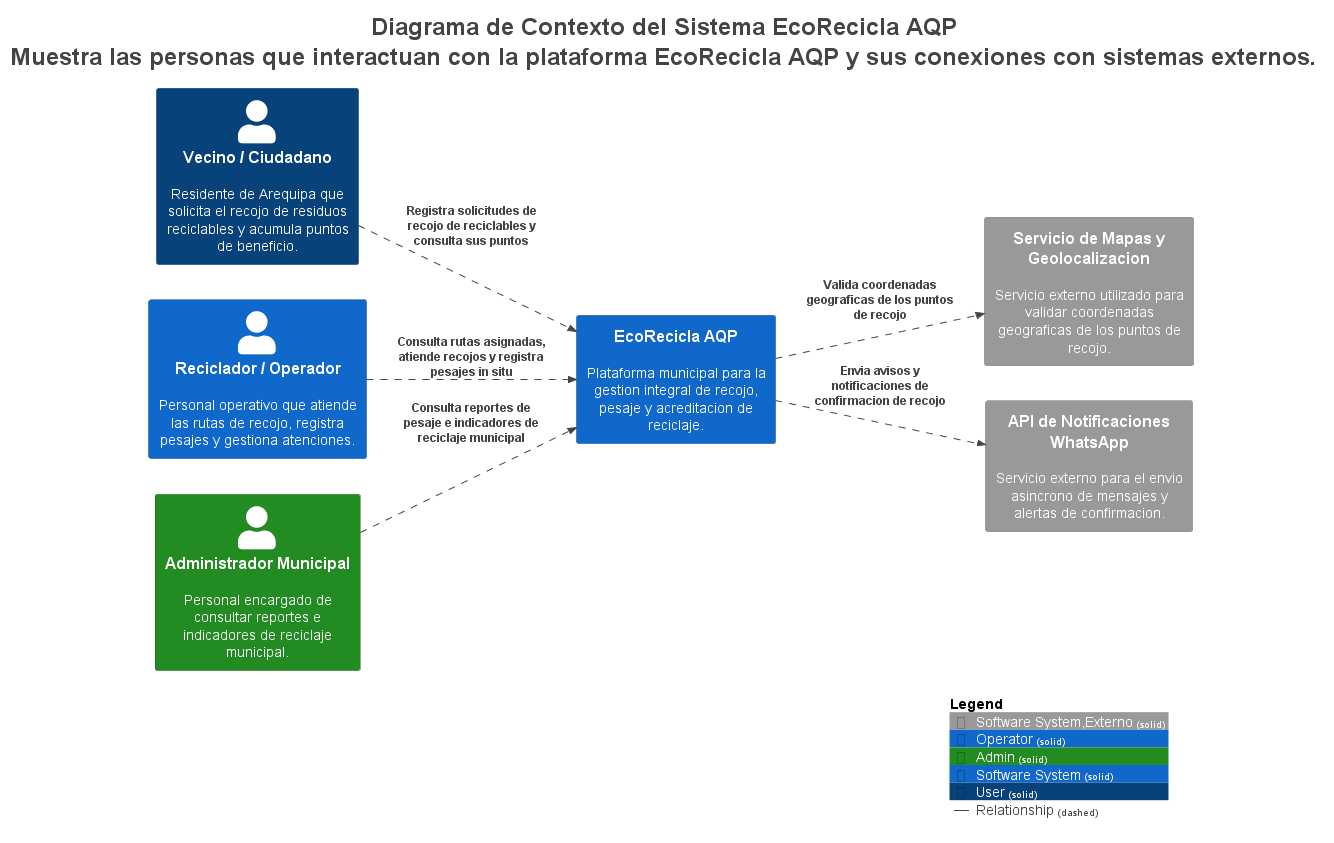

The diagram above was rendered by PlantUML. Its source (embedded in the PNG):
@startuml
title <size:24>Diagrama de Contexto del Sistema EcoRecicla AQP</size>\n<size:24>Muestra las personas que interactuan con la plataforma EcoRecicla AQP y sus conexiones con sistemas externos.</size>

set separator none
left to right direction

<style>
  root {
    BackgroundColor: #ffffff
    FontColor: #444444
  }
</style>

!include <C4/C4>
!include <C4/C4_Context>

AddElementTag("Software System,Externo", $bgColor="#999999", $borderColor="#6b6b6b", $fontColor="#ffffff", $sprite="", $shadowing="", $borderStyle="solid")
AddElementTag("Operator", $bgColor="#1168cb", $borderColor="#0b488e", $fontColor="#ffffff", $sprite="", $shadowing="", $borderStyle="solid")
AddElementTag("Admin", $bgColor="#228b22", $borderColor="#176117", $fontColor="#ffffff", $sprite="", $shadowing="", $borderStyle="solid")
AddElementTag("Software System", $bgColor="#1168cb", $borderColor="#0b488e", $fontColor="#ffffff", $sprite="", $shadowing="", $borderStyle="solid")
AddElementTag("User", $bgColor="#08427b", $borderColor="#052e56", $fontColor="#ffffff", $sprite="", $shadowing="", $borderStyle="solid")

AddRelTag("Relationship", $textColor="#444444", $lineColor="#444444", $lineStyle = DashedLine())

Person(VecinoCiudadano, "Vecino / Ciudadano", $descr="Residente de Arequipa que solicita el recojo de residuos reciclables y acumula puntos de beneficio.", $tags="User", $link="")
Person(RecicladorOperador, "Reciclador / Operador", $descr="Personal operativo que atiende las rutas de recojo, registra pesajes y gestiona atenciones.", $tags="Operator", $link="")
Person(AdministradorMunicipal, "Administrador Municipal", $descr="Personal encargado de consultar reportes e indicadores de reciclaje municipal.", $tags="Admin", $link="")
System(ServiciodeMapasyGeolocalizacion, "Servicio de Mapas y Geolocalizacion", $descr="Servicio externo utilizado para validar coordenadas geograficas de los puntos de recojo.", $tags="Software System,Externo", $link="")
System(APIdeNotificacionesWhatsApp, "API de Notificaciones WhatsApp", $descr="Servicio externo para el envio asincrono de mensajes y alertas de confirmacion.", $tags="Software System,Externo", $link="")
System(EcoReciclaAQP, "EcoRecicla AQP", $descr="Plataforma municipal para la gestion integral de recojo, pesaje y acreditacion de reciclaje.", $tags="Software System", $link="")

Rel(EcoReciclaAQP, ServiciodeMapasyGeolocalizacion, "Valida coordenadas geograficas de los puntos de recojo", $techn="", $tags="Relationship", $link="")
Rel(EcoReciclaAQP, APIdeNotificacionesWhatsApp, "Envia avisos y notificaciones de confirmacion de recojo", $techn="", $tags="Relationship", $link="")
Rel(VecinoCiudadano, EcoReciclaAQP, "Registra solicitudes de recojo de reciclables y consulta sus puntos", $techn="", $tags="Relationship", $link="")
Rel(RecicladorOperador, EcoReciclaAQP, "Consulta rutas asignadas, atiende recojos y registra pesajes in situ", $techn="", $tags="Relationship", $link="")
Rel(AdministradorMunicipal, EcoReciclaAQP, "Consulta reportes de pesaje e indicadores de reciclaje municipal", $techn="", $tags="Relationship", $link="")

SHOW_LEGEND(true)
hide stereotypes
@enduml